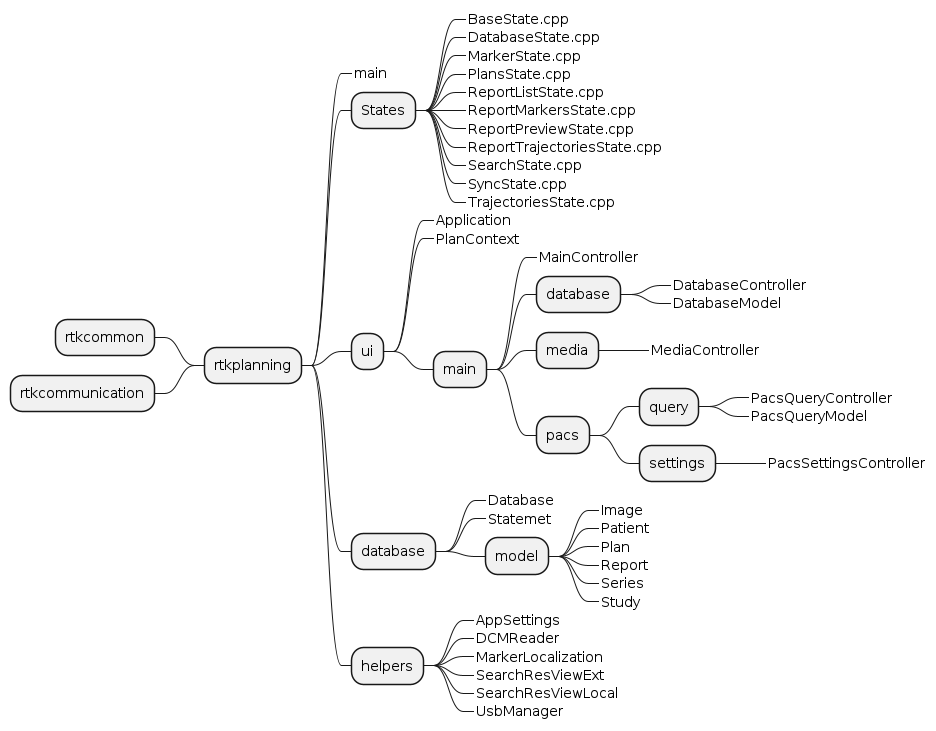

The diagram above was rendered by PlantUML. Its source (embedded in the PNG):
@startmindmap rtkplanning

+ rtkplanning
++_ main
++ States
+++_ BaseState.cpp
+++_ DatabaseState.cpp
+++_ MarkerState.cpp
+++_ PlansState.cpp
+++_ ReportListState.cpp
+++_ ReportMarkersState.cpp
+++_ ReportPreviewState.cpp
+++_ ReportTrajectoriesState.cpp
+++_ SearchState.cpp
+++_ SyncState.cpp
+++_ TrajectoriesState.cpp
++ ui
+++_ Application
+++_ PlanContext
+++ main
++++_ MainController
++++ database
+++++_ DatabaseController
+++++_ DatabaseModel
++++ media
+++++_ MediaController
++++ pacs
+++++ query
++++++_ PacsQueryController
++++++_ PacsQueryModel
+++++ settings
++++++_ PacsSettingsController
++ database
+++_ Database
+++_ Statemet
+++ model
++++_ Image
++++_ Patient
++++_ Plan
++++_ Report
++++_ Series
++++_ Study
++ helpers
+++_ AppSettings
+++_ DCMReader
+++_ MarkerLocalization
+++_ SearchResViewExt
+++_ SearchResViewLocal
+++_ UsbManager
-- rtkcommon
-- rtkcommunication

@endmindmap